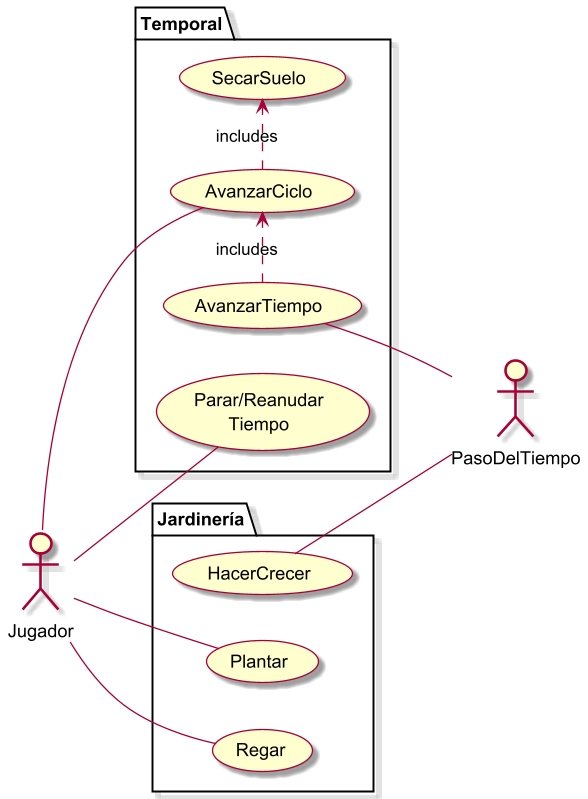

The diagram above was rendered by PlantUML. Its source (embedded in the PNG):
@startuml
skin rose
left to right direction 

actor Jugador
actor PasoDelTiempo

package Jardinería{
usecase Plantar
usecase Regar
usecase HacerCrecer
}
package Temporal{
usecase "Parar/Reanudar\nTiempo" as PararTiempo
usecase AvanzarCiclo
usecase SecarSuelo
usecase AvanzarTiempo
}

AvanzarCiclo .> SecarSuelo : includes
AvanzarTiempo .> AvanzarCiclo : includes

PasoDelTiempo -u- HacerCrecer
PasoDelTiempo -u- AvanzarTiempo

Jugador -- Plantar
Jugador -- Regar
Jugador -- PararTiempo
Jugador -- AvanzarCiclo

@enduml